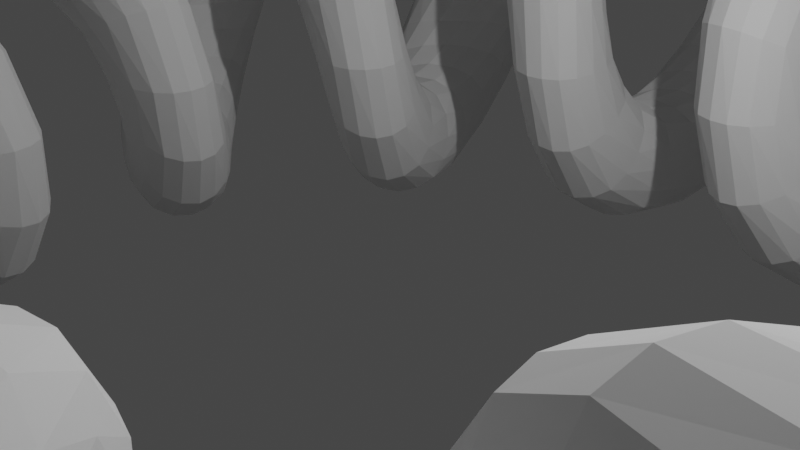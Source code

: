 # Source: spring.blend  (saved by Blender 3.6.13; exported with 4.5.12 LTS)
import bpy
from mathutils import Matrix  # noqa: F401  (used for matrix-valued properties, if any)

bpy.ops.wm.read_factory_settings(use_empty=True)
scene = bpy.context.scene
scene.name = 'Scene'

# ---- collections
col_collection = bpy.data.collections.new('Collection'); scene.collection.children.link(col_collection)

# ---- world
world_world = bpy.data.worlds.new('World'); scene.world = world_world
world_world.use_nodes = True; world_world.node_tree.nodes.clear()
_N = world_world.node_tree.nodes; _L = world_world.node_tree.links
n0 = _N.new('ShaderNodeOutputWorld'); n0.name = 'World Output'; n0.location = (300, 300)
n1 = _N.new('ShaderNodeBackground'); n1.name = 'Background'; n1.location = (10, 300)
n1.inputs[0].default_value = (0.05088, 0.05088, 0.05088, 1.0)
_L.new(n1.outputs[0], n0.inputs[0])
n0.is_active_output = True
world_world.color = (0.05088, 0.05088, 0.05088)
world_world.use_sun_shadow = False
world_world.sun_shadow_jitter_overblur = 0.0

# ---- cameras
cam_camera = bpy.data.cameras.new('Camera')
cam_camera.clip_end = 100.0
cam_camera.ortho_scale = 7.314

# ---- lights
light_light = bpy.data.lights.new('Light', 'POINT')
light_light.transmission_factor = 0.0
light_light.energy = 1000.0
light_light.shadow_soft_size = 0.1
light_light.shadow_maximum_resolution = 0.006
light_light.use_absolute_resolution = True

# ---- meshes
me_plane = bpy.data.meshes.new('Plane')
me_plane.from_pydata([(1.328, 5.96e-08, -0.6719), (2.672, 5.96e-08, -0.6719), (1.328, 0.0, 0.6719), (2.672, 0.0, 0.6719), (1.146, 0.0, 0.3646), (1.083, 7.153e-09, -7.153e-09), (1.146, 2.98e-08, -0.3646), (1.635, 5.96e-08, -0.8542), (2.0, 5.96e-08, -0.9167), (2.365, 5.96e-08, -0.8542), (2.854, 2.98e-08, -0.3646), (2.917, 7.153e-09, -7.153e-09), (2.854, 0.0, 0.3646), (2.365, -5.96e-08, 0.8542), (2.0, -5.96e-08, 0.9167), (1.635, -5.96e-08, 0.8542), (1.569, 2.98e-08, -0.4306), (2.0, 2.98e-08, -0.4583), (2.431, 2.98e-08, -0.4306), (1.542, 7.153e-09, -9.015e-09), (2.0, 7.153e-09, -4.359e-09), (2.458, 7.153e-09, -7.153e-09), (1.569, 0.0, 0.4306), (2.0, 0.0, 0.4583), (2.431, 0.0, 0.4306)], [], [(16, 17, 20, 19), (17, 18, 21, 20), (19, 20, 23, 22), (20, 21, 24, 23), (0, 7, 16, 6), (7, 8, 17, 16), (8, 9, 18, 17), (9, 1, 10, 18), (18, 10, 11, 21), (21, 11, 12, 24), (24, 12, 3, 13), (23, 24, 13, 14), (22, 23, 14, 15), (4, 22, 15, 2), (5, 19, 22, 4), (6, 16, 19, 5)])
_uv = me_plane.uv_layers.new(name='UVMap')
_uv.uv.foreach_set('vector', [0.25, 0.25, 0.5, 0.25, 0.5, 0.5, 0.25, 0.5, 0.5, 0.25, 0.75, 0.25, 0.75, 0.5, 0.5, 0.5, 0.25, 0.5, 0.5, 0.5, 0.5, 0.75, 0.25, 0.75, 0.5, 0.5, 0.75, 0.5, 0.75, 0.75, 0.5, 0.75, 0.0, 0.0, 0.25, 0.0, 0.25, 0.25, 0.0, 0.25, 0.25, 0.0, 0.5, 0.0, 0.5, 0.25, 0.25, 0.25, 0.5, 0.0, 0.75, 0.0, 0.75, 0.25, 0.5, 0.25, 0.75, 0.0, 1.0, 0.0, 1.0, 0.25, 0.75, 0.25, 0.75, 0.25, 1.0, 0.25, 1.0, 0.5, 0.75, 0.5, 0.75, 0.5, 1.0, 0.5, 1.0, 0.75, 0.75, 0.75, 0.75, 0.75, 1.0, 0.75, 1.0, 1.0, 0.75, 1.0, 0.5, 0.75, 0.75, 0.75, 0.75, 1.0, 0.5, 1.0, 0.25, 0.75, 0.5, 0.75, 0.5, 1.0, 0.25, 1.0, 0.0, 0.75, 0.25, 0.75, 0.25, 1.0, 0.0, 1.0, 0.0, 0.5, 0.25, 0.5, 0.25, 0.75, 0.0, 0.75, 0.0, 0.25, 0.25, 0.25, 0.25, 0.5, 0.0, 0.5])
me_plane.update()

# ---- curves / text
cu_beziercircle = bpy.data.curves.new('BezierCircle', 'CURVE')
cu_beziercircle.dimensions = '3D'
_sp = cu_beziercircle.splines.new('BEZIER'); _sp.bezier_points.add(3)
_sp.bezier_points.foreach_set('co', [-1.0, 0.0, 0.0, 0.0, 1.0, 0.0, 1.0, 0.0, 0.0, 0.0, -1.0, 0.0])
_sp.bezier_points.foreach_set('handle_left', [-1.0, -0.5521, 0.0, -0.5521, 1.0, 0.0, 1.0, 0.5521, 0.0, 0.5521, -1.0, 0.0])
_sp.bezier_points.foreach_set('handle_right', [-1.0, 0.5521, 0.0, 0.5521, 1.0, 0.0, 1.0, -0.5521, 0.0, -0.5521, -1.0, 0.0])
for _p, _l, _r in zip(_sp.bezier_points, ['AUTO', 'AUTO', 'AUTO', 'AUTO'], ['AUTO', 'AUTO', 'AUTO', 'AUTO']): _p.handle_left_type = _l; _p.handle_right_type = _r
_sp.order_u = 0
_sp.order_v = 0
_sp.use_cyclic_u = True
cu_beziercircle.use_path = True
cu_beziercircle.fill_mode = 'FULL'

# ---- objects
ob_light = bpy.data.objects.new('Light', light_light)
ob_camera = bpy.data.objects.new('Camera', cam_camera)
ob_plane = bpy.data.objects.new('Plane', me_plane)
ob_beziercircle = bpy.data.objects.new('BezierCircle', cu_beziercircle)

# ---- transforms, parenting, visibility, modifiers, constraints
ob_light.location = (4.076, 1.005, 5.904)
ob_light.rotation_euler = (0.6503, 0.05522, 1.866)
ob_light.lock_rotations_4d = False
ob_light.empty_display_type = 'ARROWS'
ob_light.color = (0.0, 0.0, 0.0, 0.0)
ob_light.lineart.crease_threshold = 0.0
ob_camera.location = (7.359, -6.926, 4.958)
ob_camera.rotation_euler = (1.109, 0.0, 0.8149)
ob_camera.lock_rotations_4d = False
ob_camera.empty_display_type = 'ARROWS'
ob_camera.color = (0.0, 0.0, 0.0, 0.0)
ob_camera.display_type = 'WIRE'
ob_camera.lineart.crease_threshold = 0.0
ob_plane.location = (0.0, 0.0, 0.0)
ob_plane.rotation_euler = (1.571, -0.0, 0.0)
_m = ob_plane.modifiers.new('Screw', 'SCREW')
_m.iterations = 12
_m.screw_offset = 4.0
_m = ob_plane.modifiers.new('Curve', 'CURVE')
_m.object = ob_beziercircle
_m.deform_axis = 'POS_Y'
ob_beziercircle.location = (0.0, 0.0, 0.0)
ob_beziercircle.scale = (7.645, 7.645, 7.645)

# ---- collection membership
col_collection.objects.link(ob_light)
col_collection.objects.link(ob_camera)
col_collection.objects.link(ob_plane)
col_collection.objects.link(ob_beziercircle)

# ---- scene / render settings (as saved in the file)
scene.camera = ob_camera
scene.frame_start = 1; scene.frame_end = 250; scene.frame_set(1)
scene.render.engine = 'BLENDER_EEVEE_NEXT'
scene.cycles.sampling_pattern = 'TABULATED_SOBOL'
scene.view_settings.view_transform = 'Filmic'
bpy.context.view_layer.update()
